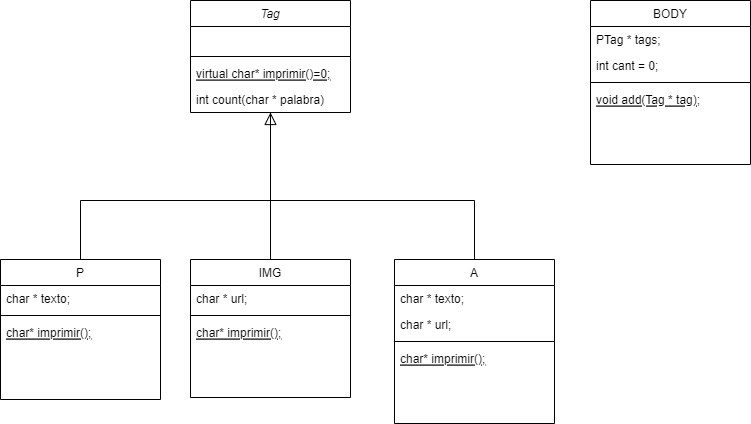

The diagram above was exported from draw.io. Its source (the exported page's mxGraphModel, read from the mxfile embedded in the PNG):
<mxGraphModel dx="1038" dy="583" grid="1" gridSize="10" guides="1" tooltips="1" connect="1" arrows="1" fold="1" page="1" pageScale="1" pageWidth="827" pageHeight="1169" math="0" shadow="0">
  <root>
    <mxCell id="0" />
    <mxCell id="1" parent="0" />
    <mxCell id="2" style="edgeStyle=orthogonalEdgeStyle;rounded=0;orthogonalLoop=1;jettySize=auto;html=1;entryX=0.5;entryY=0;entryDx=0;entryDy=0;exitX=0.5;exitY=1;exitDx=0;exitDy=0;endArrow=none;endFill=0;" edge="1" source="3" target="18" parent="1">
      <mxGeometry relative="1" as="geometry">
        <Array as="points">
          <mxPoint x="290" y="270" />
          <mxPoint x="290" y="270" />
        </Array>
      </mxGeometry>
    </mxCell>
    <mxCell id="3" value="Tag" style="swimlane;fontStyle=2;align=center;verticalAlign=top;childLayout=stackLayout;horizontal=1;startSize=26;horizontalStack=0;resizeParent=1;resizeLast=0;collapsible=1;marginBottom=0;rounded=0;shadow=0;strokeWidth=1;" vertex="1" parent="1">
      <mxGeometry x="210" y="100" width="160" height="112" as="geometry">
        <mxRectangle x="230" y="140" width="160" height="26" as="alternateBounds" />
      </mxGeometry>
    </mxCell>
    <mxCell id="4" value=" " style="text;align=left;verticalAlign=top;spacingLeft=4;spacingRight=4;overflow=hidden;rotatable=0;points=[[0,0.5],[1,0.5]];portConstraint=eastwest;" vertex="1" parent="3">
      <mxGeometry y="26" width="160" height="26" as="geometry" />
    </mxCell>
    <mxCell id="5" value="" style="line;html=1;strokeWidth=1;align=left;verticalAlign=middle;spacingTop=-1;spacingLeft=3;spacingRight=3;rotatable=0;labelPosition=right;points=[];portConstraint=eastwest;" vertex="1" parent="3">
      <mxGeometry y="52" width="160" height="8" as="geometry" />
    </mxCell>
    <mxCell id="6" value="virtual char* imprimir()=0;" style="text;align=left;verticalAlign=top;spacingLeft=4;spacingRight=4;overflow=hidden;rotatable=0;points=[[0,0.5],[1,0.5]];portConstraint=eastwest;fontStyle=4" vertex="1" parent="3">
      <mxGeometry y="60" width="160" height="26" as="geometry" />
    </mxCell>
    <mxCell id="7" value="int count(char * palabra)" style="text;align=left;verticalAlign=top;spacingLeft=4;spacingRight=4;overflow=hidden;rotatable=0;points=[[0,0.5],[1,0.5]];portConstraint=eastwest;" vertex="1" parent="3">
      <mxGeometry y="86" width="160" height="26" as="geometry" />
    </mxCell>
    <mxCell id="8" value="BODY" style="swimlane;fontStyle=0;align=center;verticalAlign=top;childLayout=stackLayout;horizontal=1;startSize=26;horizontalStack=0;resizeParent=1;resizeLast=0;collapsible=1;marginBottom=0;rounded=0;shadow=0;strokeWidth=1;" vertex="1" parent="1">
      <mxGeometry x="610" y="100" width="160" height="164" as="geometry">
        <mxRectangle x="130" y="380" width="160" height="26" as="alternateBounds" />
      </mxGeometry>
    </mxCell>
    <mxCell id="9" value="PTag * tags;&#10;    " style="text;align=left;verticalAlign=top;spacingLeft=4;spacingRight=4;overflow=hidden;rotatable=0;points=[[0,0.5],[1,0.5]];portConstraint=eastwest;" vertex="1" parent="8">
      <mxGeometry y="26" width="160" height="26" as="geometry" />
    </mxCell>
    <mxCell id="10" value="int cant = 0;" style="text;align=left;verticalAlign=top;spacingLeft=4;spacingRight=4;overflow=hidden;rotatable=0;points=[[0,0.5],[1,0.5]];portConstraint=eastwest;" vertex="1" parent="8">
      <mxGeometry y="52" width="160" height="26" as="geometry" />
    </mxCell>
    <mxCell id="11" value="" style="line;html=1;strokeWidth=1;align=left;verticalAlign=middle;spacingTop=-1;spacingLeft=3;spacingRight=3;rotatable=0;labelPosition=right;points=[];portConstraint=eastwest;" vertex="1" parent="8">
      <mxGeometry y="78" width="160" height="8" as="geometry" />
    </mxCell>
    <mxCell id="12" value="void add(Tag * tag);" style="text;align=left;verticalAlign=top;spacingLeft=4;spacingRight=4;overflow=hidden;rotatable=0;points=[[0,0.5],[1,0.5]];portConstraint=eastwest;fontStyle=4" vertex="1" parent="8">
      <mxGeometry y="86" width="160" height="26" as="geometry" />
    </mxCell>
    <mxCell id="13" value="P" style="swimlane;fontStyle=0;align=center;verticalAlign=top;childLayout=stackLayout;horizontal=1;startSize=26;horizontalStack=0;resizeParent=1;resizeLast=0;collapsible=1;marginBottom=0;rounded=0;shadow=0;strokeWidth=1;" vertex="1" parent="1">
      <mxGeometry x="20" y="359" width="160" height="140" as="geometry">
        <mxRectangle x="340" y="380" width="170" height="26" as="alternateBounds" />
      </mxGeometry>
    </mxCell>
    <mxCell id="14" value="char * texto;" style="text;align=left;verticalAlign=top;spacingLeft=4;spacingRight=4;overflow=hidden;rotatable=0;points=[[0,0.5],[1,0.5]];portConstraint=eastwest;" vertex="1" parent="13">
      <mxGeometry y="26" width="160" height="26" as="geometry" />
    </mxCell>
    <mxCell id="15" value="" style="line;html=1;strokeWidth=1;align=left;verticalAlign=middle;spacingTop=-1;spacingLeft=3;spacingRight=3;rotatable=0;labelPosition=right;points=[];portConstraint=eastwest;" vertex="1" parent="13">
      <mxGeometry y="52" width="160" height="8" as="geometry" />
    </mxCell>
    <mxCell id="16" value="char* imprimir();" style="text;align=left;verticalAlign=top;spacingLeft=4;spacingRight=4;overflow=hidden;rotatable=0;points=[[0,0.5],[1,0.5]];portConstraint=eastwest;fontStyle=4" vertex="1" parent="13">
      <mxGeometry y="60" width="160" height="26" as="geometry" />
    </mxCell>
    <mxCell id="17" value="" style="endArrow=block;endSize=10;endFill=0;shadow=0;strokeWidth=1;rounded=0;edgeStyle=elbowEdgeStyle;elbow=vertical;" edge="1" source="13" target="3" parent="1">
      <mxGeometry width="160" relative="1" as="geometry">
        <mxPoint x="210" y="373" as="sourcePoint" />
        <mxPoint x="310" y="271" as="targetPoint" />
        <Array as="points">
          <mxPoint x="190" y="300" />
          <mxPoint x="400" y="300" />
        </Array>
      </mxGeometry>
    </mxCell>
    <mxCell id="18" value="IMG" style="swimlane;fontStyle=0;align=center;verticalAlign=top;childLayout=stackLayout;horizontal=1;startSize=26;horizontalStack=0;resizeParent=1;resizeLast=0;collapsible=1;marginBottom=0;rounded=0;shadow=0;strokeWidth=1;" vertex="1" parent="1">
      <mxGeometry x="210" y="359" width="160" height="138" as="geometry">
        <mxRectangle x="130" y="380" width="160" height="26" as="alternateBounds" />
      </mxGeometry>
    </mxCell>
    <mxCell id="19" value="char * url;" style="text;align=left;verticalAlign=top;spacingLeft=4;spacingRight=4;overflow=hidden;rotatable=0;points=[[0,0.5],[1,0.5]];portConstraint=eastwest;" vertex="1" parent="18">
      <mxGeometry y="26" width="160" height="26" as="geometry" />
    </mxCell>
    <mxCell id="20" value="" style="line;html=1;strokeWidth=1;align=left;verticalAlign=middle;spacingTop=-1;spacingLeft=3;spacingRight=3;rotatable=0;labelPosition=right;points=[];portConstraint=eastwest;" vertex="1" parent="18">
      <mxGeometry y="52" width="160" height="8" as="geometry" />
    </mxCell>
    <mxCell id="21" value="char* imprimir();" style="text;align=left;verticalAlign=top;spacingLeft=4;spacingRight=4;overflow=hidden;rotatable=0;points=[[0,0.5],[1,0.5]];portConstraint=eastwest;fontStyle=4" vertex="1" parent="18">
      <mxGeometry y="60" width="160" height="26" as="geometry" />
    </mxCell>
    <mxCell id="22" style="edgeStyle=orthogonalEdgeStyle;rounded=0;orthogonalLoop=1;jettySize=auto;html=1;endArrow=none;endFill=0;" edge="1" source="23" parent="1">
      <mxGeometry relative="1" as="geometry">
        <mxPoint x="290" y="300" as="targetPoint" />
        <Array as="points">
          <mxPoint x="494" y="300" />
        </Array>
      </mxGeometry>
    </mxCell>
    <mxCell id="23" value="A" style="swimlane;fontStyle=0;align=center;verticalAlign=top;childLayout=stackLayout;horizontal=1;startSize=26;horizontalStack=0;resizeParent=1;resizeLast=0;collapsible=1;marginBottom=0;rounded=0;shadow=0;strokeWidth=1;" vertex="1" parent="1">
      <mxGeometry x="414" y="359" width="160" height="164" as="geometry">
        <mxRectangle x="130" y="380" width="160" height="26" as="alternateBounds" />
      </mxGeometry>
    </mxCell>
    <mxCell id="24" value="char * texto;" style="text;align=left;verticalAlign=top;spacingLeft=4;spacingRight=4;overflow=hidden;rotatable=0;points=[[0,0.5],[1,0.5]];portConstraint=eastwest;" vertex="1" parent="23">
      <mxGeometry y="26" width="160" height="26" as="geometry" />
    </mxCell>
    <mxCell id="25" value="char * url;" style="text;align=left;verticalAlign=top;spacingLeft=4;spacingRight=4;overflow=hidden;rotatable=0;points=[[0,0.5],[1,0.5]];portConstraint=eastwest;" vertex="1" parent="23">
      <mxGeometry y="52" width="160" height="26" as="geometry" />
    </mxCell>
    <mxCell id="26" value="" style="line;html=1;strokeWidth=1;align=left;verticalAlign=middle;spacingTop=-1;spacingLeft=3;spacingRight=3;rotatable=0;labelPosition=right;points=[];portConstraint=eastwest;" vertex="1" parent="23">
      <mxGeometry y="78" width="160" height="8" as="geometry" />
    </mxCell>
    <mxCell id="27" value="char* imprimir();" style="text;align=left;verticalAlign=top;spacingLeft=4;spacingRight=4;overflow=hidden;rotatable=0;points=[[0,0.5],[1,0.5]];portConstraint=eastwest;fontStyle=4" vertex="1" parent="23">
      <mxGeometry y="86" width="160" height="26" as="geometry" />
    </mxCell>
    <mxCell id="28" style="text;align=left;verticalAlign=top;spacingLeft=4;spacingRight=4;overflow=hidden;rotatable=0;points=[[0,0.5],[1,0.5]];portConstraint=eastwest;fontStyle=4" vertex="1" parent="23">
      <mxGeometry y="112" width="160" height="26" as="geometry" />
    </mxCell>
  </root>
</mxGraphModel>